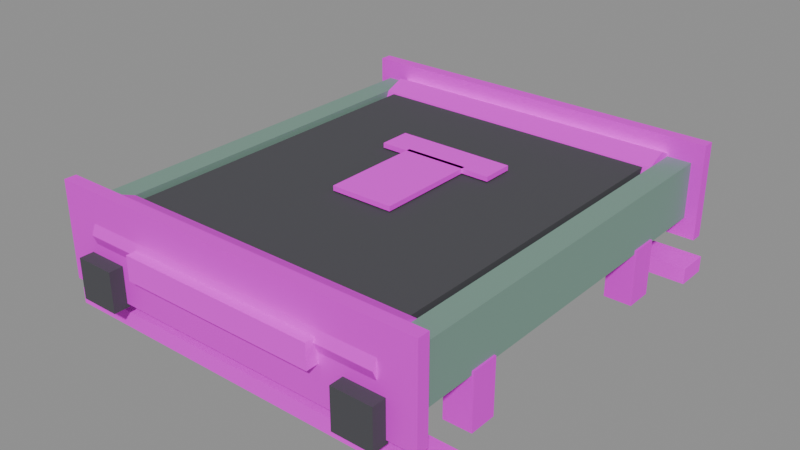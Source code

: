 # Source: belt_short.blend  (saved by Blender 5.2.45; exported with 4.5.12 LTS)
import bpy
from mathutils import Matrix  # noqa: F401  (used for matrix-valued properties, if any)

bpy.ops.wm.read_factory_settings(use_empty=True)
scene = bpy.context.scene
scene.name = 'Scene'

# ---- images (referenced by path relative to the original .blend; pixels are not part of the script)
import os
ASSET_DIR = os.environ.get("B2B_ASSET_DIR", "")  # directory of the original .blend (textures are referenced by path, not embedded)
HERE = os.path.dirname(os.path.abspath(__file__))  # packed textures are extracted next to this script under _unpacked/

def load_image(name, relpath, width, height, colorspace="sRGB"):
    """Load a texture the original file referenced (path relative to the .blend, or extracted next to this script)."""
    p = next((c for c in (os.path.join(HERE, relpath), os.path.join(ASSET_DIR, relpath)) if relpath and os.path.exists(c)), "")
    if p:
        img = bpy.data.images.load(p, check_existing=True)
        img.name = name
    else:  # same state as the original file: an image datablock whose file is absent (Cycles renders it pink)
        img = bpy.data.images.new(name, width, height)
        img.source = "FILE"
        img.filepath = "//" + (relpath or name)
    img.colorspace_settings.name = colorspace
    return img
img_t_qd_steelplate_png = load_image('T_QD_SteelPlate.png', 'T_QD_SteelPlate.png', 1024, 1024, 'sRGB')
img_t_qd_hazard_png = load_image('T_QD_Hazard.png', 'T_QD_Hazard.png', 1024, 1024, 'sRGB')

# ---- materials (node trees are filled in below, after node groups)
mat_belt = bpy.data.materials.new('Belt')
mat_belt.diffuse_color = (0.07, 0.07, 0.08, 1.0)
mat_steelgreen = bpy.data.materials.new('SteelGreen')
mat_steelgreen.diffuse_color = (0.22, 0.36, 0.3, 1.0)
mat_steelplate = bpy.data.materials.new('SteelPlate')
mat_steelplate.diffuse_color = (0.38, 0.4, 0.42, 1.0)
mat_hazard = bpy.data.materials.new('Hazard')
mat_hazard.diffuse_color = (0.45, 0.38, 0.2, 1.0)
mat_rubber = bpy.data.materials.new('Rubber')
mat_rubber.diffuse_color = (0.07, 0.07, 0.08, 1.0)

# ---- material node trees
mat_belt.use_nodes = True; mat_belt.node_tree.nodes.clear()
_N = mat_belt.node_tree.nodes; _L = mat_belt.node_tree.links
n0 = _N.new('ShaderNodeOutputMaterial'); n0.name = 'Material Output'; n0.location = (0, 0)
n1 = _N.new('ShaderNodeBsdfPrincipled'); n1.name = 'Principled BSDF'; n1.location = (0, 0)
n1.inputs[2].default_value = 1.0
n1.inputs[10].default_value = 0.005
n2 = _N.new('ShaderNodeVertexColor'); n2.name = 'Color Attribute'; n2.location = (0, 0)
n2.layer_name = 'Col'
n3 = _N.new('ShaderNodeMix'); n3.name = 'Mix'; n3.location = (0, 0)
n3.data_type = 'RGBA'
n3.blend_type = 'MULTIPLY'
n3.inputs[0].default_value = 1.0
n3.inputs[6].default_value = (0.07, 0.07, 0.08, 1.0)
_L.new(n1.outputs[0], n0.inputs[0])
_L.new(n2.outputs[0], n3.inputs[7])
_L.new(n3.outputs[2], n1.inputs[0])
n0.is_active_output = True
mat_steelgreen.use_nodes = True; mat_steelgreen.node_tree.nodes.clear()
_N = mat_steelgreen.node_tree.nodes; _L = mat_steelgreen.node_tree.links
n0 = _N.new('ShaderNodeOutputMaterial'); n0.name = 'Material Output'; n0.location = (0, 0)
n1 = _N.new('ShaderNodeBsdfPrincipled'); n1.name = 'Principled BSDF'; n1.location = (0, 0)
n1.inputs[1].default_value = 0.2
n1.inputs[2].default_value = 0.8
n1.inputs[10].default_value = 0.005
n2 = _N.new('ShaderNodeVertexColor'); n2.name = 'Color Attribute'; n2.location = (0, 0)
n2.layer_name = 'Col'
n3 = _N.new('ShaderNodeMix'); n3.name = 'Mix'; n3.location = (0, 0)
n3.data_type = 'RGBA'
n3.blend_type = 'MULTIPLY'
n3.inputs[0].default_value = 1.0
n3.inputs[6].default_value = (0.22, 0.36, 0.3, 1.0)
_L.new(n1.outputs[0], n0.inputs[0])
_L.new(n2.outputs[0], n3.inputs[7])
_L.new(n3.outputs[2], n1.inputs[0])
n0.is_active_output = True
mat_steelplate.use_nodes = True; mat_steelplate.node_tree.nodes.clear()
_N = mat_steelplate.node_tree.nodes; _L = mat_steelplate.node_tree.links
n0 = _N.new('ShaderNodeOutputMaterial'); n0.name = 'Material Output'; n0.location = (0, 0)
n1 = _N.new('ShaderNodeBsdfPrincipled'); n1.name = 'Principled BSDF'; n1.location = (0, 0)
n1.inputs[1].default_value = 0.2
n1.inputs[2].default_value = 0.65
n1.inputs[10].default_value = 0.005
n2 = _N.new('ShaderNodeVertexColor'); n2.name = 'Color Attribute'; n2.location = (0, 0)
n2.layer_name = 'Col'
n3 = _N.new('ShaderNodeMix'); n3.name = 'Mix'; n3.location = (0, 0)
n3.data_type = 'RGBA'
n3.blend_type = 'MULTIPLY'
n3.inputs[0].default_value = 1.0
n4 = _N.new('ShaderNodeTexImage'); n4.name = 'Image Texture'; n4.location = (0, 0)
n4.image = img_t_qd_steelplate_png
n4.interpolation = 'Closest'
_L.new(n1.outputs[0], n0.inputs[0])
_L.new(n2.outputs[0], n3.inputs[7])
_L.new(n4.outputs[0], n3.inputs[6])
_L.new(n3.outputs[2], n1.inputs[0])
n0.is_active_output = True
mat_hazard.use_nodes = True; mat_hazard.node_tree.nodes.clear()
_N = mat_hazard.node_tree.nodes; _L = mat_hazard.node_tree.links
n0 = _N.new('ShaderNodeOutputMaterial'); n0.name = 'Material Output'; n0.location = (0, 0)
n1 = _N.new('ShaderNodeBsdfPrincipled'); n1.name = 'Principled BSDF'; n1.location = (0, 0)
n1.inputs[2].default_value = 0.8
n1.inputs[10].default_value = 0.005
n2 = _N.new('ShaderNodeVertexColor'); n2.name = 'Color Attribute'; n2.location = (0, 0)
n2.layer_name = 'Col'
n3 = _N.new('ShaderNodeMix'); n3.name = 'Mix'; n3.location = (0, 0)
n3.data_type = 'RGBA'
n3.blend_type = 'MULTIPLY'
n3.inputs[0].default_value = 1.0
n4 = _N.new('ShaderNodeTexImage'); n4.name = 'Image Texture'; n4.location = (0, 0)
n4.image = img_t_qd_hazard_png
n4.interpolation = 'Closest'
_L.new(n1.outputs[0], n0.inputs[0])
_L.new(n2.outputs[0], n3.inputs[7])
_L.new(n4.outputs[0], n3.inputs[6])
_L.new(n3.outputs[2], n1.inputs[0])
n0.is_active_output = True
mat_rubber.use_nodes = True; mat_rubber.node_tree.nodes.clear()
_N = mat_rubber.node_tree.nodes; _L = mat_rubber.node_tree.links
n0 = _N.new('ShaderNodeOutputMaterial'); n0.name = 'Material Output'; n0.location = (0, 0)
n1 = _N.new('ShaderNodeBsdfPrincipled'); n1.name = 'Principled BSDF'; n1.location = (0, 0)
n1.inputs[2].default_value = 1.0
n1.inputs[10].default_value = 0.005
n2 = _N.new('ShaderNodeVertexColor'); n2.name = 'Color Attribute'; n2.location = (0, 0)
n2.layer_name = 'Col'
n3 = _N.new('ShaderNodeMix'); n3.name = 'Mix'; n3.location = (0, 0)
n3.data_type = 'RGBA'
n3.blend_type = 'MULTIPLY'
n3.inputs[0].default_value = 1.0
n3.inputs[6].default_value = (0.07, 0.07, 0.08, 1.0)
_L.new(n1.outputs[0], n0.inputs[0])
_L.new(n2.outputs[0], n3.inputs[7])
_L.new(n3.outputs[2], n1.inputs[0])
n0.is_active_output = True

# ---- meshes
me_body_belt = bpy.data.meshes.new('Body_Belt')
me_body_belt.from_pydata([(-0.37, 0.47, 0.235), (0.37, 0.47, 0.235), (0.37, -0.47, 0.235), (-0.37, -0.47, 0.235), (-0.37, 0.47, 0.265), (0.37, 0.47, 0.265), (0.37, -0.47, 0.265), (-0.37, -0.47, 0.265)], [], [(0, 1, 2, 3), (4, 7, 6, 5), (0, 4, 5, 1), (1, 5, 6, 2), (2, 6, 7, 3), (3, 7, 4, 0)])
_uv = me_body_belt.uv_layers.new(name='UVMap')
_uv.uv.foreach_set('vector', [0.37, 0.47, -0.37, 0.47, -0.37, -0.47, 0.37, -0.47, -0.37, 0.47, -0.37, -0.47, 0.37, -0.47, 0.37, 0.47, -0.37, 0.235, -0.37, 0.265, 0.37, 0.265, 0.37, 0.235, -0.47, 0.235, -0.47, 0.265, 0.47, 0.265, 0.47, 0.235, -0.37, 0.235, -0.37, 0.265, 0.37, 0.265, 0.37, 0.235, -0.47, 0.235, -0.47, 0.265, 0.47, 0.265, 0.47, 0.235])
_ca = me_body_belt.color_attributes.new('Col', 'BYTE_COLOR', 'CORNER')
_ca.data.foreach_set('color', [1.0, 1.0, 1.0, 1.0, 1.0, 1.0, 1.0, 1.0, 1.0, 1.0, 1.0, 1.0, 1.0, 1.0, 1.0, 1.0, 1.0, 1.0, 1.0, 1.0, 1.0, 1.0, 1.0, 1.0, 1.0, 1.0, 1.0, 1.0, 1.0, 1.0, 1.0, 1.0, 1.0, 1.0, 1.0, 1.0, 1.0, 1.0, 1.0, 1.0, 1.0, 1.0, 1.0, 1.0, 1.0, 1.0, 1.0, 1.0, 1.0, 1.0, 1.0, 1.0, 1.0, 1.0, 1.0, 1.0, 1.0, 1.0, 1.0, 1.0, 1.0, 1.0, 1.0, 1.0, 1.0, 1.0, 1.0, 1.0, 1.0, 1.0, 1.0, 1.0, 1.0, 1.0, 1.0, 1.0, 1.0, 1.0, 1.0, 1.0, 1.0, 1.0, 1.0, 1.0, 1.0, 1.0, 1.0, 1.0, 1.0, 1.0, 1.0, 1.0, 1.0, 1.0, 1.0, 1.0])
me_body_belt.materials.append(mat_belt)
me_body_belt.update()
me_body_steelgreen = bpy.data.meshes.new('Body_SteelGreen')
me_body_steelgreen.from_pydata([(-0.45, 0.5, 0.13), (-0.39, 0.5, 0.13), (-0.39, -0.5, 0.13), (-0.45, -0.5, 0.13), (-0.45, 0.5, 0.27), (-0.39, 0.5, 0.27), (-0.39, -0.5, 0.27), (-0.45, -0.5, 0.27), (0.39, 0.5, 0.13), (0.45, 0.5, 0.13), (0.45, -0.5, 0.13), (0.39, -0.5, 0.13), (0.39, 0.5, 0.27), (0.45, 0.5, 0.27), (0.45, -0.5, 0.27), (0.39, -0.5, 0.27)], [], [(0, 1, 2, 3), (4, 7, 6, 5), (0, 4, 5, 1), (1, 5, 6, 2), (2, 6, 7, 3), (3, 7, 4, 0), (8, 9, 10, 11), (12, 15, 14, 13), (8, 12, 13, 9), (9, 13, 14, 10), (10, 14, 15, 11), (11, 15, 12, 8)])
_uv = me_body_steelgreen.uv_layers.new(name='UVMap')
_uv.uv.foreach_set('vector', [0.45, 0.5, 0.39, 0.5, 0.39, -0.5, 0.45, -0.5, -0.45, 0.5, -0.45, -0.5, -0.39, -0.5, -0.39, 0.5, -0.45, 0.13, -0.45, 0.27, -0.39, 0.27, -0.39, 0.13, -0.5, 0.13, -0.5, 0.27, 0.5, 0.27, 0.5, 0.13, 0.39, 0.13, 0.39, 0.27, 0.45, 0.27, 0.45, 0.13, -0.5, 0.13, -0.5, 0.27, 0.5, 0.27, 0.5, 0.13, -0.39, 0.5, -0.45, 0.5, -0.45, -0.5, -0.39, -0.5, 0.39, 0.5, 0.39, -0.5, 0.45, -0.5, 0.45, 0.5, 0.39, 0.13, 0.39, 0.27, 0.45, 0.27, 0.45, 0.13, -0.5, 0.13, -0.5, 0.27, 0.5, 0.27, 0.5, 0.13, -0.45, 0.13, -0.45, 0.27, -0.39, 0.27, -0.39, 0.13, -0.5, 0.13, -0.5, 0.27, 0.5, 0.27, 0.5, 0.13])
_ca = me_body_steelgreen.color_attributes.new('Col', 'BYTE_COLOR', 'CORNER')
_ca.data.foreach_set('color', [1.0, 1.0, 1.0, 1.0, 1.0, 1.0, 1.0, 1.0, 1.0, 1.0, 1.0, 1.0, 1.0, 1.0, 1.0, 1.0, 1.0, 1.0, 1.0, 1.0, 1.0, 1.0, 1.0, 1.0, 1.0, 1.0, 1.0, 1.0, 1.0, 1.0, 1.0, 1.0, 1.0, 1.0, 1.0, 1.0, 1.0, 1.0, 1.0, 1.0, 1.0, 1.0, 1.0, 1.0, 1.0, 1.0, 1.0, 1.0, 1.0, 1.0, 1.0, 1.0, 1.0, 1.0, 1.0, 1.0, 1.0, 1.0, 1.0, 1.0, 1.0, 1.0, 1.0, 1.0, 1.0, 1.0, 1.0, 1.0, 1.0, 1.0, 1.0, 1.0, 1.0, 1.0, 1.0, 1.0, 1.0, 1.0, 1.0, 1.0, 1.0, 1.0, 1.0, 1.0, 1.0, 1.0, 1.0, 1.0, 1.0, 1.0, 1.0, 1.0, 1.0, 1.0, 1.0, 1.0, 1.0, 1.0, 1.0, 1.0, 1.0, 1.0, 1.0, 1.0, 1.0, 1.0, 1.0, 1.0, 1.0, 1.0, 1.0, 1.0, 1.0, 1.0, 1.0, 1.0, 1.0, 1.0, 1.0, 1.0, 1.0, 1.0, 1.0, 1.0, 1.0, 1.0, 1.0, 1.0, 1.0, 1.0, 1.0, 1.0, 1.0, 1.0, 1.0, 1.0, 1.0, 1.0, 1.0, 1.0, 1.0, 1.0, 1.0, 1.0, 1.0, 1.0, 1.0, 1.0, 1.0, 1.0, 1.0, 1.0, 1.0, 1.0, 1.0, 1.0, 1.0, 1.0, 1.0, 1.0, 1.0, 1.0, 1.0, 1.0, 1.0, 1.0, 1.0, 1.0, 1.0, 1.0, 1.0, 1.0, 1.0, 1.0, 1.0, 1.0, 1.0, 1.0, 1.0, 1.0, 1.0, 1.0, 1.0, 1.0, 1.0, 1.0, 1.0, 1.0, 1.0, 1.0, 1.0, 1.0])
me_body_steelgreen.materials.append(mat_steelgreen)
me_body_steelgreen.update()
me_body_steelplate = bpy.data.meshes.new('Body_SteelPlate')
me_body_steelplate.from_pydata([(-0.39, 0.47, 0.29), (-0.39, 0.4205, 0.2695), (-0.39, 0.4, 0.22), (-0.39, 0.4205, 0.1705), (-0.39, 0.47, 0.15), (-0.39, 0.5195, 0.1705), (-0.39, 0.54, 0.22), (-0.39, 0.5195, 0.2695), (0.39, 0.47, 0.29), (0.39, 0.4205, 0.2695), (0.39, 0.4, 0.22), (0.39, 0.4205, 0.1705), (0.39, 0.47, 0.15), (0.39, 0.5195, 0.1705), (0.39, 0.54, 0.22), (0.39, 0.5195, 0.2695), (-0.39, -0.47, 0.29), (-0.39, -0.5195, 0.2695), (-0.39, -0.54, 0.22), (-0.39, -0.5195, 0.1705), (-0.39, -0.47, 0.15), (-0.39, -0.4205, 0.1705), (-0.39, -0.4, 0.22), (-0.39, -0.4205, 0.2695), (0.39, -0.47, 0.29), (0.39, -0.5195, 0.2695), (0.39, -0.54, 0.22), (0.39, -0.5195, 0.1705), (0.39, -0.47, 0.15), (0.39, -0.4205, 0.1705), (0.39, -0.4, 0.22), (0.39, -0.4205, 0.2695), (-0.455, 0.335, 0.0), (-0.385, 0.335, 0.0), (-0.385, 0.265, 0.0), (-0.455, 0.265, 0.0), (-0.455, 0.335, 0.14), (-0.385, 0.335, 0.14), (-0.385, 0.265, 0.14), (-0.455, 0.265, 0.14), (-0.455, -0.265, 0.0), (-0.385, -0.265, 0.0), (-0.385, -0.335, 0.0), (-0.455, -0.335, 0.0), (-0.455, -0.265, 0.14), (-0.385, -0.265, 0.14), (-0.385, -0.335, 0.14), (-0.455, -0.335, 0.14), (0.385, 0.335, 0.0), (0.455, 0.335, 0.0), (0.455, 0.265, 0.0), (0.385, 0.265, 0.0), (0.385, 0.335, 0.14), (0.455, 0.335, 0.14), (0.455, 0.265, 0.14), (0.385, 0.265, 0.14), (0.385, -0.265, 0.0), (0.455, -0.265, 0.0), (0.455, -0.335, 0.0), (0.385, -0.335, 0.0), (0.385, -0.265, 0.14), (0.455, -0.265, 0.14), (0.455, -0.335, 0.14), (0.385, -0.335, 0.14)], [], [(0, 1, 9, 8), (1, 2, 10, 9), (2, 3, 11, 10), (3, 4, 12, 11), (4, 5, 13, 12), (5, 6, 14, 13), (6, 7, 15, 14), (7, 0, 8, 15), (7, 6, 5, 4, 3, 2, 1, 0), (8, 9, 10, 11, 12, 13, 14, 15), (16, 17, 25, 24), (17, 18, 26, 25), (18, 19, 27, 26), (19, 20, 28, 27), (20, 21, 29, 28), (21, 22, 30, 29), (22, 23, 31, 30), (23, 16, 24, 31), (23, 22, 21, 20, 19, 18, 17, 16), (24, 25, 26, 27, 28, 29, 30, 31), (32, 33, 34, 35), (36, 39, 38, 37), (32, 36, 37, 33), (33, 37, 38, 34), (34, 38, 39, 35), (35, 39, 36, 32), (40, 41, 42, 43), (44, 47, 46, 45), (40, 44, 45, 41), (41, 45, 46, 42), (42, 46, 47, 43), (43, 47, 44, 40), (48, 49, 50, 51), (52, 55, 54, 53), (48, 52, 53, 49), (49, 53, 54, 50), (50, 54, 55, 51), (51, 55, 52, 48), (56, 57, 58, 59), (60, 63, 62, 61), (56, 60, 61, 57), (57, 61, 62, 58), (58, 62, 63, 59), (59, 63, 60, 56)])
_uv = me_body_steelplate.uv_layers.new(name='UVMap')
_uv.uv.foreach_set('vector', [-0.39, 0.47, -0.39, 0.4205, 0.39, 0.4205, 0.39, 0.47, 0.39, 0.2695, 0.39, 0.22, -0.39, 0.22, -0.39, 0.2695, 0.39, 0.22, 0.39, 0.1705, -0.39, 0.1705, -0.39, 0.22, 0.39, 0.4205, 0.39, 0.47, -0.39, 0.47, -0.39, 0.4205, 0.39, 0.47, 0.39, 0.5195, -0.39, 0.5195, -0.39, 0.47, -0.39, 0.1705, -0.39, 0.22, 0.39, 0.22, 0.39, 0.1705, -0.39, 0.22, -0.39, 0.2695, 0.39, 0.2695, 0.39, 0.22, -0.39, 0.5195, -0.39, 0.47, 0.39, 0.47, 0.39, 0.5195, 0.5195, 0.2695, 0.54, 0.22, 0.5195, 0.1705, 0.47, 0.15, 0.4205, 0.1705, 0.4, 0.22, 0.4205, 0.2695, 0.47, 0.29, -0.47, 0.29, -0.4205, 0.2695, -0.4, 0.22, -0.4205, 0.1705, -0.47, 0.15, -0.5195, 0.1705, -0.54, 0.22, -0.5195, 0.2695, -0.39, -0.47, -0.39, -0.5195, 0.39, -0.5195, 0.39, -0.47, 0.39, 0.2695, 0.39, 0.22, -0.39, 0.22, -0.39, 0.2695, 0.39, 0.22, 0.39, 0.1705, -0.39, 0.1705, -0.39, 0.22, 0.39, -0.5195, 0.39, -0.47, -0.39, -0.47, -0.39, -0.5195, 0.39, -0.47, 0.39, -0.4205, -0.39, -0.4205, -0.39, -0.47, -0.39, 0.1705, -0.39, 0.22, 0.39, 0.22, 0.39, 0.1705, -0.39, 0.22, -0.39, 0.2695, 0.39, 0.2695, 0.39, 0.22, -0.39, -0.4205, -0.39, -0.47, 0.39, -0.47, 0.39, -0.4205, -0.4205, 0.2695, -0.4, 0.22, -0.4205, 0.1705, -0.47, 0.15, -0.5195, 0.1705, -0.54, 0.22, -0.5195, 0.2695, -0.47, 0.29, 0.47, 0.29, 0.5195, 0.2695, 0.54, 0.22, 0.5195, 0.1705, 0.47, 0.15, 0.4205, 0.1705, 0.4, 0.22, 0.4205, 0.2695, 0.455, 0.335, 0.385, 0.335, 0.385, 0.265, 0.455, 0.265, -0.455, 0.335, -0.455, 0.265, -0.385, 0.265, -0.385, 0.335, -0.455, 0.0, -0.455, 0.14, -0.385, 0.14, -0.385, 0.0, -0.335, 0.0, -0.335, 0.14, -0.265, 0.14, -0.265, 0.0, 0.385, 0.0, 0.385, 0.14, 0.455, 0.14, 0.455, 0.0, 0.265, 0.0, 0.265, 0.14, 0.335, 0.14, 0.335, 0.0, 0.455, -0.265, 0.385, -0.265, 0.385, -0.335, 0.455, -0.335, -0.455, -0.265, -0.455, -0.335, -0.385, -0.335, -0.385, -0.265, -0.455, 0.0, -0.455, 0.14, -0.385, 0.14, -0.385, 0.0, 0.265, 0.0, 0.265, 0.14, 0.335, 0.14, 0.335, 0.0, 0.385, 0.0, 0.385, 0.14, 0.455, 0.14, 0.455, 0.0, -0.335, 0.0, -0.335, 0.14, -0.265, 0.14, -0.265, 0.0, -0.385, 0.335, -0.455, 0.335, -0.455, 0.265, -0.385, 0.265, 0.385, 0.335, 0.385, 0.265, 0.455, 0.265, 0.455, 0.335, 0.385, 0.0, 0.385, 0.14, 0.455, 0.14, 0.455, 0.0, -0.335, 0.0, -0.335, 0.14, -0.265, 0.14, -0.265, 0.0, -0.455, 0.0, -0.455, 0.14, -0.385, 0.14, -0.385, 0.0, 0.265, 0.0, 0.265, 0.14, 0.335, 0.14, 0.335, 0.0, -0.385, -0.265, -0.455, -0.265, -0.455, -0.335, -0.385, -0.335, 0.385, -0.265, 0.385, -0.335, 0.455, -0.335, 0.455, -0.265, 0.385, 0.0, 0.385, 0.14, 0.455, 0.14, 0.455, 0.0, 0.265, 0.0, 0.265, 0.14, 0.335, 0.14, 0.335, 0.0, -0.455, 0.0, -0.455, 0.14, -0.385, 0.14, -0.385, 0.0, -0.335, 0.0, -0.335, 0.14, -0.265, 0.14, -0.265, 0.0])
_ca = me_body_steelplate.color_attributes.new('Col', 'BYTE_COLOR', 'CORNER')
_ca.data.foreach_set('color', [1.0, 1.0, 1.0, 1.0, 1.0, 1.0, 1.0, 1.0, 1.0, 1.0, 1.0, 1.0, 1.0, 1.0, 1.0, 1.0, 1.0, 1.0, 1.0, 1.0, 1.0, 1.0, 1.0, 1.0, 1.0, 1.0, 1.0, 1.0, 1.0, 1.0, 1.0, 1.0, 1.0, 1.0, 1.0, 1.0, 1.0, 1.0, 1.0, 1.0, 1.0, 1.0, 1.0, 1.0, 1.0, 1.0, 1.0, 1.0, 1.0, 1.0, 1.0, 1.0, 1.0, 1.0, 1.0, 1.0, 1.0, 1.0, 1.0, 1.0, 1.0, 1.0, 1.0, 1.0, 1.0, 1.0, 1.0, 1.0, 1.0, 1.0, 1.0, 1.0, 1.0, 1.0, 1.0, 1.0, 1.0, 1.0, 1.0, 1.0, 1.0, 1.0, 1.0, 1.0, 1.0, 1.0, 1.0, 1.0, 1.0, 1.0, 1.0, 1.0, 1.0, 1.0, 1.0, 1.0, 1.0, 1.0, 1.0, 1.0, 1.0, 1.0, 1.0, 1.0, 1.0, 1.0, 1.0, 1.0, 1.0, 1.0, 1.0, 1.0, 1.0, 1.0, 1.0, 1.0, 1.0, 1.0, 1.0, 1.0, 1.0, 1.0, 1.0, 1.0, 1.0, 1.0, 1.0, 1.0, 1.0, 1.0, 1.0, 1.0, 1.0, 1.0, 1.0, 1.0, 1.0, 1.0, 1.0, 1.0, 1.0, 1.0, 1.0, 1.0, 1.0, 1.0, 1.0, 1.0, 1.0, 1.0, 1.0, 1.0, 1.0, 1.0, 1.0, 1.0, 1.0, 1.0, 1.0, 1.0, 1.0, 1.0, 1.0, 1.0, 1.0, 1.0, 1.0, 1.0, 1.0, 1.0, 1.0, 1.0, 1.0, 1.0, 1.0, 1.0, 1.0, 1.0, 1.0, 1.0, 1.0, 1.0, 1.0, 1.0, 1.0, 1.0, 1.0, 1.0, 1.0, 1.0, 1.0, 1.0, 1.0, 1.0, 1.0, 1.0, 1.0, 1.0, 1.0, 1.0, 1.0, 1.0, 1.0, 1.0, 1.0, 1.0, 1.0, 1.0, 1.0, 1.0, 1.0, 1.0, 1.0, 1.0, 1.0, 1.0, 1.0, 1.0, 1.0, 1.0, 1.0, 1.0, 1.0, 1.0, 1.0, 1.0, 1.0, 1.0, 1.0, 1.0, 1.0, 1.0, 1.0, 1.0, 1.0, 1.0, 1.0, 1.0, 1.0, 1.0, 1.0, 1.0, 1.0, 1.0, 1.0, 1.0, 1.0, 1.0, 1.0, 1.0, 1.0, 1.0, 1.0, 1.0, 1.0, 1.0, 1.0, 1.0, 1.0, 1.0, 1.0, 1.0, 1.0, 1.0, 1.0, 1.0, 1.0, 1.0, 1.0, 1.0, 1.0, 1.0, 1.0, 1.0, 1.0, 1.0, 1.0, 1.0, 1.0, 1.0, 1.0, 1.0, 1.0, 1.0, 1.0, 1.0, 1.0, 1.0, 1.0, 1.0, 1.0, 1.0, 1.0, 1.0, 1.0, 1.0, 1.0, 1.0, 1.0, 1.0, 1.0, 1.0, 1.0, 1.0, 1.0, 1.0, 1.0, 1.0, 1.0, 1.0, 1.0, 1.0, 1.0, 1.0, 1.0, 1.0, 1.0, 1.0, 1.0, 1.0, 1.0, 1.0, 1.0, 1.0, 1.0, 1.0, 1.0, 1.0, 1.0, 1.0, 1.0, 1.0, 1.0, 1.0, 1.0, 1.0, 1.0, 1.0, 1.0, 1.0, 1.0, 1.0, 1.0, 1.0, 1.0, 1.0, 1.0, 1.0, 1.0, 1.0, 1.0, 1.0, 1.0, 1.0, 1.0, 1.0, 1.0, 1.0, 1.0, 1.0, 1.0, 1.0, 1.0, 1.0, 1.0, 1.0, 1.0, 1.0, 1.0, 1.0, 1.0, 1.0, 1.0, 1.0, 1.0, 1.0, 1.0, 1.0, 1.0, 1.0, 1.0, 1.0, 1.0, 1.0, 1.0, 1.0, 1.0, 1.0, 1.0, 1.0, 1.0, 1.0, 1.0, 1.0, 1.0, 1.0, 1.0, 1.0, 1.0, 1.0, 1.0, 1.0, 1.0, 1.0, 1.0, 1.0, 1.0, 1.0, 1.0, 1.0, 1.0, 1.0, 1.0, 1.0, 1.0, 1.0, 1.0, 1.0, 1.0, 1.0, 1.0, 1.0, 1.0, 1.0, 1.0, 1.0, 1.0, 1.0, 1.0, 1.0, 1.0, 1.0, 1.0, 1.0, 1.0, 1.0, 1.0, 1.0, 1.0, 1.0, 1.0, 1.0, 1.0, 1.0, 1.0, 1.0, 1.0, 1.0, 1.0, 1.0, 1.0, 1.0, 1.0, 1.0, 1.0, 1.0, 1.0, 1.0, 1.0, 1.0, 1.0, 1.0, 1.0, 1.0, 1.0, 1.0, 1.0, 1.0, 1.0, 1.0, 1.0, 1.0, 1.0, 1.0, 1.0, 1.0, 1.0, 1.0, 1.0, 1.0, 1.0, 1.0, 1.0, 1.0, 1.0, 1.0, 1.0, 1.0, 1.0, 1.0, 1.0, 1.0, 1.0, 1.0, 1.0, 1.0, 1.0, 1.0, 1.0, 1.0, 1.0, 1.0, 1.0, 1.0, 1.0, 1.0, 1.0, 1.0, 1.0, 1.0, 1.0, 1.0, 1.0, 1.0, 1.0, 1.0, 1.0, 1.0, 1.0, 1.0, 1.0, 1.0, 1.0, 1.0, 1.0, 1.0, 1.0, 1.0, 1.0, 1.0, 1.0, 1.0, 1.0, 1.0, 1.0, 1.0, 1.0, 1.0, 1.0, 1.0, 1.0, 1.0, 1.0, 1.0, 1.0, 1.0, 1.0, 1.0, 1.0, 1.0, 1.0, 1.0, 1.0, 1.0, 1.0, 1.0, 1.0, 1.0, 1.0, 1.0, 1.0, 1.0, 1.0, 1.0, 1.0, 1.0, 1.0, 1.0, 1.0, 1.0, 1.0, 1.0, 1.0, 1.0, 1.0, 1.0, 1.0, 1.0, 1.0, 1.0, 1.0, 1.0, 1.0, 1.0, 1.0, 1.0, 1.0, 1.0, 1.0, 1.0, 1.0, 1.0, 1.0, 1.0, 1.0, 1.0, 1.0, 1.0, 1.0, 1.0, 1.0, 1.0, 1.0, 1.0, 1.0, 1.0, 1.0, 1.0, 1.0, 1.0, 1.0, 1.0, 1.0, 1.0, 1.0, 1.0, 1.0, 1.0, 1.0, 1.0, 1.0, 1.0, 1.0, 1.0, 1.0, 1.0, 1.0, 1.0, 1.0, 1.0, 1.0, 1.0, 1.0, 1.0, 1.0, 1.0, 1.0, 1.0, 1.0, 1.0, 1.0, 1.0, 1.0, 1.0, 1.0, 1.0, 1.0, 1.0, 1.0, 1.0, 1.0, 1.0, 1.0, 1.0, 1.0, 1.0, 1.0, 1.0, 1.0, 1.0, 1.0, 1.0, 1.0, 1.0, 1.0, 1.0, 1.0, 1.0, 1.0, 1.0, 1.0, 1.0, 1.0, 1.0, 1.0, 1.0, 1.0, 1.0, 1.0, 1.0, 1.0, 1.0, 1.0, 1.0, 1.0, 1.0, 1.0, 1.0, 1.0, 1.0, 1.0, 1.0, 1.0, 1.0, 1.0, 1.0, 1.0, 1.0, 1.0, 1.0, 1.0, 1.0, 1.0, 1.0, 1.0, 1.0, 1.0, 1.0, 1.0, 1.0, 1.0, 1.0, 1.0, 1.0, 1.0, 1.0, 1.0, 1.0, 1.0, 1.0, 1.0, 1.0, 1.0, 1.0, 1.0, 1.0, 1.0, 1.0, 1.0, 1.0, 1.0, 1.0, 1.0, 1.0, 1.0, 1.0, 1.0, 1.0, 1.0, 1.0, 1.0, 1.0, 1.0, 1.0, 1.0, 1.0, 1.0, 1.0, 1.0, 1.0, 1.0, 1.0, 1.0, 1.0, 1.0, 1.0, 1.0, 1.0, 1.0, 1.0, 1.0, 1.0, 1.0, 1.0, 1.0, 1.0, 1.0, 1.0])
me_body_steelplate.materials.append(mat_steelplate)
me_body_steelplate.update()
me_body_hazard = bpy.data.meshes.new('Body_Hazard')
me_body_hazard.from_pydata([(-0.08, 0.13, 0.269), (0.08, 0.13, 0.269), (0.08, -0.13, 0.269), (-0.08, -0.13, 0.269), (-0.08, 0.13, 0.281), (0.08, 0.13, 0.281), (0.08, -0.13, 0.281), (-0.08, -0.13, 0.281), (-0.15, 0.2, 0.269), (0.15, 0.2, 0.269), (0.15, 0.12, 0.269), (-0.15, 0.12, 0.269), (-0.15, 0.2, 0.281), (0.15, 0.2, 0.281), (0.15, 0.12, 0.281), (-0.15, 0.12, 0.281), (-0.5, 0.51, 0.0), (0.5, 0.51, 0.0), (0.5, 0.43, 0.0), (-0.5, 0.43, 0.0), (-0.5, 0.51, 0.04), (0.5, 0.51, 0.04), (0.5, 0.43, 0.04), (-0.5, 0.43, 0.04), (-0.5, -0.43, 0.0), (0.5, -0.43, 0.0), (0.5, -0.51, 0.0), (-0.5, -0.51, 0.0), (-0.5, -0.43, 0.04), (0.5, -0.43, 0.04), (0.5, -0.51, 0.04), (-0.5, -0.51, 0.04)], [], [(0, 1, 2, 3), (4, 7, 6, 5), (0, 4, 5, 1), (1, 5, 6, 2), (2, 6, 7, 3), (3, 7, 4, 0), (8, 9, 10, 11), (12, 15, 14, 13), (8, 12, 13, 9), (9, 13, 14, 10), (10, 14, 15, 11), (11, 15, 12, 8), (16, 17, 18, 19), (20, 23, 22, 21), (16, 20, 21, 17), (17, 21, 22, 18), (18, 22, 23, 19), (19, 23, 20, 16), (24, 25, 26, 27), (28, 31, 30, 29), (24, 28, 29, 25), (25, 29, 30, 26), (26, 30, 31, 27), (27, 31, 28, 24)])
_uv = me_body_hazard.uv_layers.new(name='UVMap')
_uv.uv.foreach_set('vector', [0.08, 0.13, -0.08, 0.13, -0.08, -0.13, 0.08, -0.13, -0.08, 0.13, -0.08, -0.13, 0.08, -0.13, 0.08, 0.13, -0.08, 0.269, -0.08, 0.281, 0.08, 0.281, 0.08, 0.269, -0.13, 0.269, -0.13, 0.281, 0.13, 0.281, 0.13, 0.269, -0.08, 0.269, -0.08, 0.281, 0.08, 0.281, 0.08, 0.269, -0.13, 0.269, -0.13, 0.281, 0.13, 0.281, 0.13, 0.269, 0.15, 0.2, -0.15, 0.2, -0.15, 0.12, 0.15, 0.12, -0.15, 0.2, -0.15, 0.12, 0.15, 0.12, 0.15, 0.2, -0.15, 0.269, -0.15, 0.281, 0.15, 0.281, 0.15, 0.269, -0.2, 0.269, -0.2, 0.281, -0.12, 0.281, -0.12, 0.269, -0.15, 0.269, -0.15, 0.281, 0.15, 0.281, 0.15, 0.269, 0.12, 0.269, 0.12, 0.281, 0.2, 0.281, 0.2, 0.269, 0.5, 0.51, -0.5, 0.51, -0.5, 0.43, 0.5, 0.43, -0.5, 0.51, -0.5, 0.43, 0.5, 0.43, 0.5, 0.51, -0.5, 0.0, -0.5, 0.04, 0.5, 0.04, 0.5, 0.0, -0.51, 0.0, -0.51, 0.04, -0.43, 0.04, -0.43, 0.0, -0.5, 0.0, -0.5, 0.04, 0.5, 0.04, 0.5, 0.0, 0.43, 0.0, 0.43, 0.04, 0.51, 0.04, 0.51, 0.0, 0.5, -0.43, -0.5, -0.43, -0.5, -0.51, 0.5, -0.51, -0.5, -0.43, -0.5, -0.51, 0.5, -0.51, 0.5, -0.43, -0.5, 0.0, -0.5, 0.04, 0.5, 0.04, 0.5, 0.0, 0.43, 0.0, 0.43, 0.04, 0.51, 0.04, 0.51, 0.0, -0.5, 0.0, -0.5, 0.04, 0.5, 0.04, 0.5, 0.0, -0.51, 0.0, -0.51, 0.04, -0.43, 0.04, -0.43, 0.0])
_ca = me_body_hazard.color_attributes.new('Col', 'BYTE_COLOR', 'CORNER')
_ca.data.foreach_set('color', [1.0, 1.0, 1.0, 1.0, 1.0, 1.0, 1.0, 1.0, 1.0, 1.0, 1.0, 1.0, 1.0, 1.0, 1.0, 1.0, 1.0, 1.0, 1.0, 1.0, 1.0, 1.0, 1.0, 1.0, 1.0, 1.0, 1.0, 1.0, 1.0, 1.0, 1.0, 1.0, 1.0, 1.0, 1.0, 1.0, 1.0, 1.0, 1.0, 1.0, 1.0, 1.0, 1.0, 1.0, 1.0, 1.0, 1.0, 1.0, 1.0, 1.0, 1.0, 1.0, 1.0, 1.0, 1.0, 1.0, 1.0, 1.0, 1.0, 1.0, 1.0, 1.0, 1.0, 1.0, 1.0, 1.0, 1.0, 1.0, 1.0, 1.0, 1.0, 1.0, 1.0, 1.0, 1.0, 1.0, 1.0, 1.0, 1.0, 1.0, 1.0, 1.0, 1.0, 1.0, 1.0, 1.0, 1.0, 1.0, 1.0, 1.0, 1.0, 1.0, 1.0, 1.0, 1.0, 1.0, 1.0, 1.0, 1.0, 1.0, 1.0, 1.0, 1.0, 1.0, 1.0, 1.0, 1.0, 1.0, 1.0, 1.0, 1.0, 1.0, 1.0, 1.0, 1.0, 1.0, 1.0, 1.0, 1.0, 1.0, 1.0, 1.0, 1.0, 1.0, 1.0, 1.0, 1.0, 1.0, 1.0, 1.0, 1.0, 1.0, 1.0, 1.0, 1.0, 1.0, 1.0, 1.0, 1.0, 1.0, 1.0, 1.0, 1.0, 1.0, 1.0, 1.0, 1.0, 1.0, 1.0, 1.0, 1.0, 1.0, 1.0, 1.0, 1.0, 1.0, 1.0, 1.0, 1.0, 1.0, 1.0, 1.0, 1.0, 1.0, 1.0, 1.0, 1.0, 1.0, 1.0, 1.0, 1.0, 1.0, 1.0, 1.0, 1.0, 1.0, 1.0, 1.0, 1.0, 1.0, 1.0, 1.0, 1.0, 1.0, 1.0, 1.0, 1.0, 1.0, 1.0, 1.0, 1.0, 1.0, 1.0, 1.0, 1.0, 1.0, 1.0, 1.0, 1.0, 1.0, 1.0, 1.0, 1.0, 1.0, 1.0, 1.0, 1.0, 1.0, 1.0, 1.0, 1.0, 1.0, 1.0, 1.0, 1.0, 1.0, 1.0, 1.0, 1.0, 1.0, 1.0, 1.0, 1.0, 1.0, 1.0, 1.0, 1.0, 1.0, 1.0, 1.0, 1.0, 1.0, 1.0, 1.0, 1.0, 1.0, 1.0, 1.0, 1.0, 1.0, 1.0, 1.0, 1.0, 1.0, 1.0, 1.0, 1.0, 1.0, 1.0, 1.0, 1.0, 1.0, 1.0, 1.0, 1.0, 1.0, 1.0, 1.0, 1.0, 1.0, 1.0, 1.0, 1.0, 1.0, 1.0, 1.0, 1.0, 1.0, 1.0, 1.0, 1.0, 1.0, 1.0, 1.0, 1.0, 1.0, 1.0, 1.0, 1.0, 1.0, 1.0, 1.0, 1.0, 1.0, 1.0, 1.0, 1.0, 1.0, 1.0, 1.0, 1.0, 1.0, 1.0, 1.0, 1.0, 1.0, 1.0, 1.0, 1.0, 1.0, 1.0, 1.0, 1.0, 1.0, 1.0, 1.0, 1.0, 1.0, 1.0, 1.0, 1.0, 1.0, 1.0, 1.0, 1.0, 1.0, 1.0, 1.0, 1.0, 1.0, 1.0, 1.0, 1.0, 1.0, 1.0, 1.0, 1.0, 1.0, 1.0, 1.0, 1.0, 1.0, 1.0, 1.0, 1.0, 1.0, 1.0, 1.0, 1.0, 1.0, 1.0, 1.0, 1.0, 1.0, 1.0, 1.0, 1.0, 1.0, 1.0, 1.0, 1.0, 1.0, 1.0, 1.0, 1.0, 1.0, 1.0, 1.0, 1.0, 1.0, 1.0, 1.0, 1.0, 1.0, 1.0, 1.0, 1.0, 1.0, 1.0, 1.0, 1.0, 1.0, 1.0, 1.0, 1.0, 1.0, 1.0, 1.0, 1.0, 1.0, 1.0, 1.0, 1.0, 1.0])
me_body_hazard.materials.append(mat_hazard)
me_body_hazard.update()
me_endcap_in_steelplate = bpy.data.meshes.new('EndCap_In_SteelPlate')
me_endcap_in_steelplate.from_pydata([(-0.48, 0.0, -0.12), (0.48, 0.0, -0.12), (0.48, -0.03, -0.12), (-0.48, -0.03, -0.12), (-0.48, 0.0, 0.12), (0.48, 0.0, 0.12), (0.48, -0.03, 0.12), (-0.48, -0.03, 0.12)], [], [(0, 1, 2, 3), (4, 7, 6, 5), (0, 4, 5, 1), (1, 5, 6, 2), (2, 6, 7, 3), (3, 7, 4, 0)])
_uv = me_endcap_in_steelplate.uv_layers.new(name='UVMap')
_uv.uv.foreach_set('vector', [0.48, 0.0, -0.48, 0.0, -0.48, -0.03, 0.48, -0.03, -0.48, 0.0, -0.48, -0.03, 0.48, -0.03, 0.48, 0.0, -0.48, -0.12, -0.48, 0.12, 0.48, 0.12, 0.48, -0.12, 0.0, -0.12, 0.0, 0.12, 0.03, 0.12, 0.03, -0.12, -0.48, -0.12, -0.48, 0.12, 0.48, 0.12, 0.48, -0.12, -0.03, -0.12, -0.03, 0.12, 0.0, 0.12, 0.0, -0.12])
_ca = me_endcap_in_steelplate.color_attributes.new('Col', 'BYTE_COLOR', 'CORNER')
_ca.data.foreach_set('color', [1.0, 1.0, 1.0, 1.0, 1.0, 1.0, 1.0, 1.0, 1.0, 1.0, 1.0, 1.0, 1.0, 1.0, 1.0, 1.0, 1.0, 1.0, 1.0, 1.0, 1.0, 1.0, 1.0, 1.0, 1.0, 1.0, 1.0, 1.0, 1.0, 1.0, 1.0, 1.0, 1.0, 1.0, 1.0, 1.0, 1.0, 1.0, 1.0, 1.0, 1.0, 1.0, 1.0, 1.0, 1.0, 1.0, 1.0, 1.0, 1.0, 1.0, 1.0, 1.0, 1.0, 1.0, 1.0, 1.0, 1.0, 1.0, 1.0, 1.0, 1.0, 1.0, 1.0, 1.0, 1.0, 1.0, 1.0, 1.0, 1.0, 1.0, 1.0, 1.0, 1.0, 1.0, 1.0, 1.0, 1.0, 1.0, 1.0, 1.0, 1.0, 1.0, 1.0, 1.0, 1.0, 1.0, 1.0, 1.0, 1.0, 1.0, 1.0, 1.0, 1.0, 1.0, 1.0, 1.0])
me_endcap_in_steelplate.materials.append(mat_steelplate)
me_endcap_in_steelplate.update()
me_endcap_in_hazard = bpy.data.meshes.new('EndCap_In_Hazard')
me_endcap_in_hazard.from_pydata([(-0.25, -0.03, -0.03), (0.25, -0.03, -0.03), (0.25, -0.06, -0.03), (-0.25, -0.06, -0.03), (-0.25, -0.03, 0.03), (0.25, -0.03, 0.03), (0.25, -0.06, 0.03), (-0.25, -0.06, 0.03)], [], [(0, 1, 2, 3), (4, 7, 6, 5), (0, 4, 5, 1), (1, 5, 6, 2), (2, 6, 7, 3), (3, 7, 4, 0)])
_uv = me_endcap_in_hazard.uv_layers.new(name='UVMap')
_uv.uv.foreach_set('vector', [0.25, -0.03, -0.25, -0.03, -0.25, -0.06, 0.25, -0.06, -0.25, -0.03, -0.25, -0.06, 0.25, -0.06, 0.25, -0.03, -0.25, -0.03, -0.25, 0.03, 0.25, 0.03, 0.25, -0.03, 0.03, -0.03, 0.03, 0.03, 0.06, 0.03, 0.06, -0.03, -0.25, -0.03, -0.25, 0.03, 0.25, 0.03, 0.25, -0.03, -0.06, -0.03, -0.06, 0.03, -0.03, 0.03, -0.03, -0.03])
_ca = me_endcap_in_hazard.color_attributes.new('Col', 'BYTE_COLOR', 'CORNER')
_ca.data.foreach_set('color', [1.0, 1.0, 1.0, 1.0, 1.0, 1.0, 1.0, 1.0, 1.0, 1.0, 1.0, 1.0, 1.0, 1.0, 1.0, 1.0, 1.0, 1.0, 1.0, 1.0, 1.0, 1.0, 1.0, 1.0, 1.0, 1.0, 1.0, 1.0, 1.0, 1.0, 1.0, 1.0, 1.0, 1.0, 1.0, 1.0, 1.0, 1.0, 1.0, 1.0, 1.0, 1.0, 1.0, 1.0, 1.0, 1.0, 1.0, 1.0, 1.0, 1.0, 1.0, 1.0, 1.0, 1.0, 1.0, 1.0, 1.0, 1.0, 1.0, 1.0, 1.0, 1.0, 1.0, 1.0, 1.0, 1.0, 1.0, 1.0, 1.0, 1.0, 1.0, 1.0, 1.0, 1.0, 1.0, 1.0, 1.0, 1.0, 1.0, 1.0, 1.0, 1.0, 1.0, 1.0, 1.0, 1.0, 1.0, 1.0, 1.0, 1.0, 1.0, 1.0, 1.0, 1.0, 1.0, 1.0])
me_endcap_in_hazard.materials.append(mat_hazard)
me_endcap_in_hazard.update()
me_endcap_in_rubber = bpy.data.meshes.new('EndCap_In_Rubber')
me_endcap_in_rubber.from_pydata([(-0.41, -0.025, -0.13), (-0.31, -0.025, -0.13), (-0.31, -0.065, -0.13), (-0.41, -0.065, -0.13), (-0.41, -0.025, -0.03), (-0.31, -0.025, -0.03), (-0.31, -0.065, -0.03), (-0.41, -0.065, -0.03), (0.31, -0.025, -0.13), (0.41, -0.025, -0.13), (0.41, -0.065, -0.13), (0.31, -0.065, -0.13), (0.31, -0.025, -0.03), (0.41, -0.025, -0.03), (0.41, -0.065, -0.03), (0.31, -0.065, -0.03)], [], [(0, 1, 2, 3), (4, 7, 6, 5), (0, 4, 5, 1), (1, 5, 6, 2), (2, 6, 7, 3), (3, 7, 4, 0), (8, 9, 10, 11), (12, 15, 14, 13), (8, 12, 13, 9), (9, 13, 14, 10), (10, 14, 15, 11), (11, 15, 12, 8)])
_uv = me_endcap_in_rubber.uv_layers.new(name='UVMap')
_uv.uv.foreach_set('vector', [0.41, -0.025, 0.31, -0.025, 0.31, -0.065, 0.41, -0.065, -0.41, -0.025, -0.41, -0.065, -0.31, -0.065, -0.31, -0.025, -0.41, -0.13, -0.41, -0.03, -0.31, -0.03, -0.31, -0.13, 0.025, -0.13, 0.025, -0.03, 0.065, -0.03, 0.065, -0.13, 0.31, -0.13, 0.31, -0.03, 0.41, -0.03, 0.41, -0.13, -0.065, -0.13, -0.065, -0.03, -0.025, -0.03, -0.025, -0.13, -0.31, -0.025, -0.41, -0.025, -0.41, -0.065, -0.31, -0.065, 0.31, -0.025, 0.31, -0.065, 0.41, -0.065, 0.41, -0.025, 0.31, -0.13, 0.31, -0.03, 0.41, -0.03, 0.41, -0.13, 0.025, -0.13, 0.025, -0.03, 0.065, -0.03, 0.065, -0.13, -0.41, -0.13, -0.41, -0.03, -0.31, -0.03, -0.31, -0.13, -0.065, -0.13, -0.065, -0.03, -0.025, -0.03, -0.025, -0.13])
_ca = me_endcap_in_rubber.color_attributes.new('Col', 'BYTE_COLOR', 'CORNER')
_ca.data.foreach_set('color', [1.0, 1.0, 1.0, 1.0, 1.0, 1.0, 1.0, 1.0, 1.0, 1.0, 1.0, 1.0, 1.0, 1.0, 1.0, 1.0, 1.0, 1.0, 1.0, 1.0, 1.0, 1.0, 1.0, 1.0, 1.0, 1.0, 1.0, 1.0, 1.0, 1.0, 1.0, 1.0, 1.0, 1.0, 1.0, 1.0, 1.0, 1.0, 1.0, 1.0, 1.0, 1.0, 1.0, 1.0, 1.0, 1.0, 1.0, 1.0, 1.0, 1.0, 1.0, 1.0, 1.0, 1.0, 1.0, 1.0, 1.0, 1.0, 1.0, 1.0, 1.0, 1.0, 1.0, 1.0, 1.0, 1.0, 1.0, 1.0, 1.0, 1.0, 1.0, 1.0, 1.0, 1.0, 1.0, 1.0, 1.0, 1.0, 1.0, 1.0, 1.0, 1.0, 1.0, 1.0, 1.0, 1.0, 1.0, 1.0, 1.0, 1.0, 1.0, 1.0, 1.0, 1.0, 1.0, 1.0, 1.0, 1.0, 1.0, 1.0, 1.0, 1.0, 1.0, 1.0, 1.0, 1.0, 1.0, 1.0, 1.0, 1.0, 1.0, 1.0, 1.0, 1.0, 1.0, 1.0, 1.0, 1.0, 1.0, 1.0, 1.0, 1.0, 1.0, 1.0, 1.0, 1.0, 1.0, 1.0, 1.0, 1.0, 1.0, 1.0, 1.0, 1.0, 1.0, 1.0, 1.0, 1.0, 1.0, 1.0, 1.0, 1.0, 1.0, 1.0, 1.0, 1.0, 1.0, 1.0, 1.0, 1.0, 1.0, 1.0, 1.0, 1.0, 1.0, 1.0, 1.0, 1.0, 1.0, 1.0, 1.0, 1.0, 1.0, 1.0, 1.0, 1.0, 1.0, 1.0, 1.0, 1.0, 1.0, 1.0, 1.0, 1.0, 1.0, 1.0, 1.0, 1.0, 1.0, 1.0, 1.0, 1.0, 1.0, 1.0, 1.0, 1.0, 1.0, 1.0, 1.0, 1.0, 1.0, 1.0])
me_endcap_in_rubber.materials.append(mat_rubber)
me_endcap_in_rubber.update()
me_endcap_out_steelplate = bpy.data.meshes.new('EndCap_Out_SteelPlate')
me_endcap_out_steelplate.from_pydata([(-0.48, 0.03, -0.12), (0.48, 0.03, -0.12), (0.48, 0.0, -0.12), (-0.48, 0.0, -0.12), (-0.48, 0.03, 0.12), (0.48, 0.03, 0.12), (0.48, 0.0, 0.12), (-0.48, 0.0, 0.12)], [], [(0, 1, 2, 3), (4, 7, 6, 5), (0, 4, 5, 1), (1, 5, 6, 2), (2, 6, 7, 3), (3, 7, 4, 0)])
_uv = me_endcap_out_steelplate.uv_layers.new(name='UVMap')
_uv.uv.foreach_set('vector', [0.48, 0.03, -0.48, 0.03, -0.48, 0.0, 0.48, 0.0, -0.48, 0.03, -0.48, 0.0, 0.48, 0.0, 0.48, 0.03, -0.48, -0.12, -0.48, 0.12, 0.48, 0.12, 0.48, -0.12, -0.03, -0.12, -0.03, 0.12, 0.0, 0.12, 0.0, -0.12, -0.48, -0.12, -0.48, 0.12, 0.48, 0.12, 0.48, -0.12, 0.0, -0.12, 0.0, 0.12, 0.03, 0.12, 0.03, -0.12])
_ca = me_endcap_out_steelplate.color_attributes.new('Col', 'BYTE_COLOR', 'CORNER')
_ca.data.foreach_set('color', [1.0, 1.0, 1.0, 1.0, 1.0, 1.0, 1.0, 1.0, 1.0, 1.0, 1.0, 1.0, 1.0, 1.0, 1.0, 1.0, 1.0, 1.0, 1.0, 1.0, 1.0, 1.0, 1.0, 1.0, 1.0, 1.0, 1.0, 1.0, 1.0, 1.0, 1.0, 1.0, 1.0, 1.0, 1.0, 1.0, 1.0, 1.0, 1.0, 1.0, 1.0, 1.0, 1.0, 1.0, 1.0, 1.0, 1.0, 1.0, 1.0, 1.0, 1.0, 1.0, 1.0, 1.0, 1.0, 1.0, 1.0, 1.0, 1.0, 1.0, 1.0, 1.0, 1.0, 1.0, 1.0, 1.0, 1.0, 1.0, 1.0, 1.0, 1.0, 1.0, 1.0, 1.0, 1.0, 1.0, 1.0, 1.0, 1.0, 1.0, 1.0, 1.0, 1.0, 1.0, 1.0, 1.0, 1.0, 1.0, 1.0, 1.0, 1.0, 1.0, 1.0, 1.0, 1.0, 1.0])
me_endcap_out_steelplate.materials.append(mat_steelplate)
me_endcap_out_steelplate.update()
me_endcap_out_hazard = bpy.data.meshes.new('EndCap_Out_Hazard')
me_endcap_out_hazard.from_pydata([(-0.25, 0.06, -0.03), (0.25, 0.06, -0.03), (0.25, 0.03, -0.03), (-0.25, 0.03, -0.03), (-0.25, 0.06, 0.03), (0.25, 0.06, 0.03), (0.25, 0.03, 0.03), (-0.25, 0.03, 0.03)], [], [(0, 1, 2, 3), (4, 7, 6, 5), (0, 4, 5, 1), (1, 5, 6, 2), (2, 6, 7, 3), (3, 7, 4, 0)])
_uv = me_endcap_out_hazard.uv_layers.new(name='UVMap')
_uv.uv.foreach_set('vector', [0.25, 0.06, -0.25, 0.06, -0.25, 0.03, 0.25, 0.03, -0.25, 0.06, -0.25, 0.03, 0.25, 0.03, 0.25, 0.06, -0.25, -0.03, -0.25, 0.03, 0.25, 0.03, 0.25, -0.03, -0.06, -0.03, -0.06, 0.03, -0.03, 0.03, -0.03, -0.03, -0.25, -0.03, -0.25, 0.03, 0.25, 0.03, 0.25, -0.03, 0.03, -0.03, 0.03, 0.03, 0.06, 0.03, 0.06, -0.03])
_ca = me_endcap_out_hazard.color_attributes.new('Col', 'BYTE_COLOR', 'CORNER')
_ca.data.foreach_set('color', [1.0, 1.0, 1.0, 1.0, 1.0, 1.0, 1.0, 1.0, 1.0, 1.0, 1.0, 1.0, 1.0, 1.0, 1.0, 1.0, 1.0, 1.0, 1.0, 1.0, 1.0, 1.0, 1.0, 1.0, 1.0, 1.0, 1.0, 1.0, 1.0, 1.0, 1.0, 1.0, 1.0, 1.0, 1.0, 1.0, 1.0, 1.0, 1.0, 1.0, 1.0, 1.0, 1.0, 1.0, 1.0, 1.0, 1.0, 1.0, 1.0, 1.0, 1.0, 1.0, 1.0, 1.0, 1.0, 1.0, 1.0, 1.0, 1.0, 1.0, 1.0, 1.0, 1.0, 1.0, 1.0, 1.0, 1.0, 1.0, 1.0, 1.0, 1.0, 1.0, 1.0, 1.0, 1.0, 1.0, 1.0, 1.0, 1.0, 1.0, 1.0, 1.0, 1.0, 1.0, 1.0, 1.0, 1.0, 1.0, 1.0, 1.0, 1.0, 1.0, 1.0, 1.0, 1.0, 1.0])
me_endcap_out_hazard.materials.append(mat_hazard)
me_endcap_out_hazard.update()
me_endcap_out_rubber = bpy.data.meshes.new('EndCap_Out_Rubber')
me_endcap_out_rubber.from_pydata([(-0.41, 0.065, -0.13), (-0.31, 0.065, -0.13), (-0.31, 0.025, -0.13), (-0.41, 0.025, -0.13), (-0.41, 0.065, -0.03), (-0.31, 0.065, -0.03), (-0.31, 0.025, -0.03), (-0.41, 0.025, -0.03), (0.31, 0.065, -0.13), (0.41, 0.065, -0.13), (0.41, 0.025, -0.13), (0.31, 0.025, -0.13), (0.31, 0.065, -0.03), (0.41, 0.065, -0.03), (0.41, 0.025, -0.03), (0.31, 0.025, -0.03)], [], [(0, 1, 2, 3), (4, 7, 6, 5), (0, 4, 5, 1), (1, 5, 6, 2), (2, 6, 7, 3), (3, 7, 4, 0), (8, 9, 10, 11), (12, 15, 14, 13), (8, 12, 13, 9), (9, 13, 14, 10), (10, 14, 15, 11), (11, 15, 12, 8)])
_uv = me_endcap_out_rubber.uv_layers.new(name='UVMap')
_uv.uv.foreach_set('vector', [0.41, 0.065, 0.31, 0.065, 0.31, 0.025, 0.41, 0.025, -0.41, 0.065, -0.41, 0.025, -0.31, 0.025, -0.31, 0.065, -0.41, -0.13, -0.41, -0.03, -0.31, -0.03, -0.31, -0.13, -0.065, -0.13, -0.065, -0.03, -0.025, -0.03, -0.025, -0.13, 0.31, -0.13, 0.31, -0.03, 0.41, -0.03, 0.41, -0.13, 0.025, -0.13, 0.025, -0.03, 0.065, -0.03, 0.065, -0.13, -0.31, 0.065, -0.41, 0.065, -0.41, 0.025, -0.31, 0.025, 0.31, 0.065, 0.31, 0.025, 0.41, 0.025, 0.41, 0.065, 0.31, -0.13, 0.31, -0.03, 0.41, -0.03, 0.41, -0.13, -0.065, -0.13, -0.065, -0.03, -0.025, -0.03, -0.025, -0.13, -0.41, -0.13, -0.41, -0.03, -0.31, -0.03, -0.31, -0.13, 0.025, -0.13, 0.025, -0.03, 0.065, -0.03, 0.065, -0.13])
_ca = me_endcap_out_rubber.color_attributes.new('Col', 'BYTE_COLOR', 'CORNER')
_ca.data.foreach_set('color', [1.0, 1.0, 1.0, 1.0, 1.0, 1.0, 1.0, 1.0, 1.0, 1.0, 1.0, 1.0, 1.0, 1.0, 1.0, 1.0, 1.0, 1.0, 1.0, 1.0, 1.0, 1.0, 1.0, 1.0, 1.0, 1.0, 1.0, 1.0, 1.0, 1.0, 1.0, 1.0, 1.0, 1.0, 1.0, 1.0, 1.0, 1.0, 1.0, 1.0, 1.0, 1.0, 1.0, 1.0, 1.0, 1.0, 1.0, 1.0, 1.0, 1.0, 1.0, 1.0, 1.0, 1.0, 1.0, 1.0, 1.0, 1.0, 1.0, 1.0, 1.0, 1.0, 1.0, 1.0, 1.0, 1.0, 1.0, 1.0, 1.0, 1.0, 1.0, 1.0, 1.0, 1.0, 1.0, 1.0, 1.0, 1.0, 1.0, 1.0, 1.0, 1.0, 1.0, 1.0, 1.0, 1.0, 1.0, 1.0, 1.0, 1.0, 1.0, 1.0, 1.0, 1.0, 1.0, 1.0, 1.0, 1.0, 1.0, 1.0, 1.0, 1.0, 1.0, 1.0, 1.0, 1.0, 1.0, 1.0, 1.0, 1.0, 1.0, 1.0, 1.0, 1.0, 1.0, 1.0, 1.0, 1.0, 1.0, 1.0, 1.0, 1.0, 1.0, 1.0, 1.0, 1.0, 1.0, 1.0, 1.0, 1.0, 1.0, 1.0, 1.0, 1.0, 1.0, 1.0, 1.0, 1.0, 1.0, 1.0, 1.0, 1.0, 1.0, 1.0, 1.0, 1.0, 1.0, 1.0, 1.0, 1.0, 1.0, 1.0, 1.0, 1.0, 1.0, 1.0, 1.0, 1.0, 1.0, 1.0, 1.0, 1.0, 1.0, 1.0, 1.0, 1.0, 1.0, 1.0, 1.0, 1.0, 1.0, 1.0, 1.0, 1.0, 1.0, 1.0, 1.0, 1.0, 1.0, 1.0, 1.0, 1.0, 1.0, 1.0, 1.0, 1.0, 1.0, 1.0, 1.0, 1.0, 1.0, 1.0])
me_endcap_out_rubber.materials.append(mat_rubber)
me_endcap_out_rubber.update()

# ---- objects
ob_qd_belt_short = bpy.data.objects.new('QD_belt_short', None)
ob_body = bpy.data.objects.new('Body', None)
ob_body_belt = bpy.data.objects.new('Body_Belt', me_body_belt)
ob_body_steelgreen = bpy.data.objects.new('Body_SteelGreen', me_body_steelgreen)
ob_body_steelplate = bpy.data.objects.new('Body_SteelPlate', me_body_steelplate)
ob_body_hazard = bpy.data.objects.new('Body_Hazard', me_body_hazard)
ob_endcap_in = bpy.data.objects.new('EndCap_In', None)
ob_endcap_in_steelplate = bpy.data.objects.new('EndCap_In_SteelPlate', me_endcap_in_steelplate)
ob_endcap_in_hazard = bpy.data.objects.new('EndCap_In_Hazard', me_endcap_in_hazard)
ob_endcap_in_rubber = bpy.data.objects.new('EndCap_In_Rubber', me_endcap_in_rubber)
ob_endcap_out = bpy.data.objects.new('EndCap_Out', None)
ob_endcap_out_steelplate = bpy.data.objects.new('EndCap_Out_SteelPlate', me_endcap_out_steelplate)
ob_endcap_out_hazard = bpy.data.objects.new('EndCap_Out_Hazard', me_endcap_out_hazard)
ob_endcap_out_rubber = bpy.data.objects.new('EndCap_Out_Rubber', me_endcap_out_rubber)

# ---- transforms, parenting, visibility, modifiers, constraints
ob_qd_belt_short.location = (0.0, 0.0, 0.0)
ob_qd_belt_short.empty_display_size = 0.2
ob_body.parent = ob_qd_belt_short
ob_body.location = (0.0, 0.0, 0.0)
ob_body.empty_display_size = 0.05
ob_body_belt.parent = ob_body
ob_body_belt.location = (0.0, 0.0, 0.0)
ob_body_steelgreen.parent = ob_body
ob_body_steelgreen.location = (0.0, 0.0, 0.0)
ob_body_steelplate.parent = ob_body
ob_body_steelplate.location = (0.0, 0.0, 0.0)
ob_body_hazard.parent = ob_body
ob_body_hazard.location = (0.0, 0.0, 0.0)
ob_endcap_in.parent = ob_qd_belt_short
ob_endcap_in.location = (0.0, -0.5, 0.2)
ob_endcap_in.empty_display_size = 0.05
ob_endcap_in_steelplate.parent = ob_endcap_in
ob_endcap_in_steelplate.location = (0.0, 0.0, 0.0)
ob_endcap_in_hazard.parent = ob_endcap_in
ob_endcap_in_hazard.location = (0.0, 0.0, 0.0)
ob_endcap_in_rubber.parent = ob_endcap_in
ob_endcap_in_rubber.location = (0.0, 0.0, 0.0)
ob_endcap_out.parent = ob_qd_belt_short
ob_endcap_out.location = (0.0, 0.5, 0.2)
ob_endcap_out.empty_display_size = 0.05
ob_endcap_out_steelplate.parent = ob_endcap_out
ob_endcap_out_steelplate.location = (0.0, 0.0, 0.0)
ob_endcap_out_hazard.parent = ob_endcap_out
ob_endcap_out_hazard.location = (0.0, 0.0, 0.0)
ob_endcap_out_rubber.parent = ob_endcap_out
ob_endcap_out_rubber.location = (0.0, 0.0, 0.0)

# ---- collection membership
scene.collection.objects.link(ob_qd_belt_short)
scene.collection.objects.link(ob_body)
scene.collection.objects.link(ob_body_belt)
scene.collection.objects.link(ob_body_steelgreen)
scene.collection.objects.link(ob_body_steelplate)
scene.collection.objects.link(ob_body_hazard)
scene.collection.objects.link(ob_endcap_in)
scene.collection.objects.link(ob_endcap_in_steelplate)
scene.collection.objects.link(ob_endcap_in_hazard)
scene.collection.objects.link(ob_endcap_in_rubber)
scene.collection.objects.link(ob_endcap_out)
scene.collection.objects.link(ob_endcap_out_steelplate)
scene.collection.objects.link(ob_endcap_out_hazard)
scene.collection.objects.link(ob_endcap_out_rubber)

# ---- scene / render settings (as saved in the file)
scene.frame_start = 1; scene.frame_end = 250; scene.frame_set(1)
scene.render.engine = 'BLENDER_EEVEE_NEXT'
scene.render.fps = 30
scene.render.bake_bias = 0.0
scene.render.bake_samples = 0
scene.render.compositor_device = 'GPU'
scene.eevee.use_volume_custom_range = False
scene.eevee.fast_gi_thickness_near = 0.1
scene.eevee.fast_gi_thickness_far = 0.0
scene.eevee.ray_tracing_options.screen_trace_thickness = 0.1
bpy.context.view_layer.update()

# ---- added for rendering (the .blend has no active camera and no usable light): camera, sun + grey world if the file has none
cam_auto = bpy.data.cameras.new('AutoCamera')
cam_auto.lens = 50.0
cam_auto.sensor_width = 36.0
cam_auto.clip_end = 1000.0
ob_auto_camera = bpy.data.objects.new('AutoCamera', cam_auto)
scene.collection.objects.link(ob_auto_camera)
ob_auto_camera.location = (1.42716, -1.71259, 1.30173)
ob_auto_camera.rotation_euler = (1.09748, -7.21219e-08, 0.694738)
scene.camera = ob_auto_camera
light_auto_sun = bpy.data.lights.new('AutoSun', 'SUN')
light_auto_sun.energy = 3.0
light_auto_sun.angle = 0.0523599
ob_auto_sun = bpy.data.objects.new('AutoSun', light_auto_sun)
scene.collection.objects.link(ob_auto_sun)
ob_auto_sun.rotation_euler = (0.872665, 0.174533, 0.523599)
if scene.world is None:
    world_auto = bpy.data.worlds.new('AutoWorld')
    world_auto.color = (0.3, 0.3, 0.3)
    scene.world = world_auto
bpy.context.view_layer.update()
